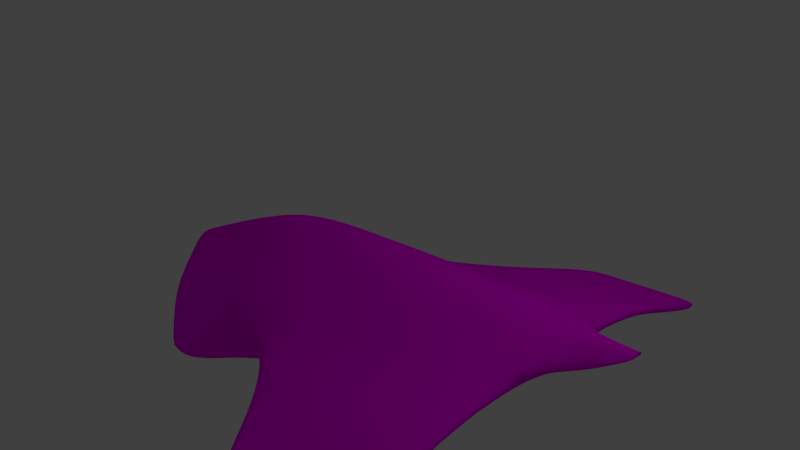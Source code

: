 # Source: SpyShip.blend  (saved by Blender 2.74.0; exported with 4.5.12 LTS)
import bpy
from mathutils import Matrix  # noqa: F401  (used for matrix-valued properties, if any)

bpy.ops.wm.read_factory_settings(use_empty=True)
scene = bpy.context.scene
scene.name = 'Scene'

# ---- collections
col_collection_1 = bpy.data.collections.new('Collection 1'); scene.collection.children.link(col_collection_1)

# ---- images (referenced by path relative to the original .blend; pixels are not part of the script)
import os
ASSET_DIR = os.environ.get("B2B_ASSET_DIR", "")  # directory of the original .blend (textures are referenced by path, not embedded)
HERE = os.path.dirname(os.path.abspath(__file__))  # packed textures are extracted next to this script under _unpacked/

def load_image(name, relpath, width, height, colorspace="sRGB"):
    """Load a texture the original file referenced (path relative to the .blend, or extracted next to this script)."""
    p = next((c for c in (os.path.join(HERE, relpath), os.path.join(ASSET_DIR, relpath)) if relpath and os.path.exists(c)), "")
    if p:
        img = bpy.data.images.load(p, check_existing=True)
        img.name = name
    else:  # same state as the original file: an image datablock whose file is absent (Cycles renders it pink)
        img = bpy.data.images.new(name, width, height)
        img.source = "FILE"
        img.filepath = "//" + (relpath or name)
    img.colorspace_settings.name = colorspace
    return img
img_spyship_uv_test_png = load_image('SpyShip_UV_test.png', 'SpyShip_UV_test.png', 1024, 1024, 'sRGB')

# ---- materials (node trees are filled in below, after node groups)
mat_material_001 = bpy.data.materials.new('Material.001')
mat_material_001.alpha_threshold = 0.0
mat_material_001.roughness = 0.5

# ---- material node trees
mat_material_001.use_nodes = True; mat_material_001.node_tree.nodes.clear()
_N = mat_material_001.node_tree.nodes; _L = mat_material_001.node_tree.links
n0 = _N.new('ShaderNodeOutputMaterial'); n0.name = 'Material Output'; n0.location = (300, 300)
n1 = _N.new('ShaderNodeBsdfDiffuse'); n1.name = 'Diffuse BSDF'; n1.location = (10, 300)
n2 = _N.new('ShaderNodeTexImage'); n2.name = 'Image Texture'; n2.location = (-308, 317)
n2.width = 140
n2.image = img_spyship_uv_test_png
_L.new(n1.outputs[0], n0.inputs[0])
_L.new(n2.outputs[0], n1.inputs[0])
n0.is_active_output = True

# ---- world
world_world = bpy.data.worlds.new('World'); scene.world = world_world
world_world.color = (0.05088, 0.05088, 0.05088)
world_world.use_sun_shadow = False
world_world.sun_shadow_jitter_overblur = 0.0
world_world.cycles.sampling_method = 'MANUAL'
world_world.cycles.sample_map_resolution = 256

# ---- cameras
cam_camera = bpy.data.cameras.new('Camera')
cam_camera.clip_end = 100.0
cam_camera.lens = 35.0
cam_camera.sensor_width = 32.0
cam_camera.sensor_height = 18.0
cam_camera.ortho_scale = 7.314
cam_camera.dof.focus_distance = 0.0

# ---- lights
light_lamp = bpy.data.lights.new('Lamp', 'POINT')
light_lamp.transmission_factor = 0.0
light_lamp.cutoff_distance = 30.0
light_lamp.energy = 100.0
light_lamp.shadow_buffer_clip_start = 1.001
light_lamp.shadow_soft_size = 0.1
light_lamp.shadow_maximum_resolution = 0.006
light_lamp.use_absolute_resolution = True
light_lamp.cycles.use_multiple_importance_sampling = False

# ---- meshes
me_plane = bpy.data.meshes.new('Plane')
me_plane.from_pydata([(-1.804, 0.0, 0.1399), (2.924, -0.8545, -0.06515), (-1.923, -0.9566, -0.674), (-0.6671, -1.204, -0.6284), (-0.627, 0.0, 0.3746), (3.0, 0.0, 0.4229), (-0.5235, -1.498, -0.8575), (2.852, -1.193, -0.1804), (0.1101, -1.977, -0.8906), (2.805, -1.977, -0.3868), (0.5413, -2.498, -0.9301), (2.791, -2.497, -0.6092), (1.173, -3.36, -1.021), (2.884, -3.36, -0.8821), (3.146, -0.5425, -0.0123), (3.146, 0.0, 0.4229), (3.303, -0.4333, 0.0308), (3.303, 0.0, 0.4229), (3.484, -0.2856, 0.08958), (3.484, 0.0, 0.4229), (3.641, -0.2411, 0.1915), (3.641, 0.0, 0.4229), (3.752, -0.1805, 0.2579), (3.752, 0.0, 0.4229), (3.898, -0.09586, 0.3555), (3.898, 0.0, 0.4229), (-1.924, -1.518, -1.593), (-1.548, -1.223, -1.032), (-4.28, 0.0, -1.079), (-3.821, -0.8111, -1.538), (-3.466, -1.154, -1.698), (-2.982, -1.476, -1.887), (-0.7758, -0.3396, -1.718), (-2.469, -1.797, -2.049), (2.916, 0.0, 0.4165), (2.426, -1.234, -0.2407), (2.451, -1.977, -0.4334), (2.518, -2.497, -0.6125), (2.625, -3.36, -0.9008), (2.455, -0.7756, -0.01638), (2.849, -0.4563, 0.1376), (-1.565, -0.6609, -0.3238), (3.146, -0.3292, 0.1992), (3.303, -0.2223, 0.251), (3.484, -0.1548, 0.3076), (3.641, -0.1104, 0.3365), (3.752, -0.07501, 0.3642), (3.898, -0.0468, 0.3922), (-0.7428, -0.5493, -0.185), (-4.091, -0.3701, -1.337), (2.515, -0.4688, 0.1217), (1.137, 0.0, 0.3828), (-0.09527, -1.354, -0.65), (0.4779, -1.977, -0.7287), (0.945, -2.498, -0.8371), (1.573, -3.36, -0.9976), (-0.1147, -1.072, -0.404), (0.7644, -0.7686, -0.108), (-2.527, -1.491, -1.741), (-2.197, -1.18, -1.191), (-2.215, -0.8654, -0.7991), (-3.036, 0.0, -0.3811), (-2.001, -1.834, -2.084), (-2.007, -0.4786, -0.4862), (3.898, -0.01328, 0.3922), (-3.821, 0.0, -1.538), (-3.466, 0.0, -1.698), (-2.982, 0.0, -1.832), (-2.222, 0.0, -1.449), (-2.639, 0.0, -1.778), (-4.091, 0.0, -1.337), (-2.404, 0.0, -1.685), (-2.036, 0.0, -1.137), (-0.5235, -1.498, -1.018), (-0.5235, 0.0, -0.8666), (2.852, -1.193, -0.3484), (0.1101, -1.977, -1.059), (2.805, -1.977, -0.5548), (0.5413, -2.498, -1.098), (2.791, -2.497, -0.7772), (1.173, -3.36, -1.189), (2.884, -3.36, -1.05), (2.629, -3.36, -1.07), (1.569, -3.36, -1.162), (3.243, 0.0, -0.04567), (3.303, 0.0, 0.0), (3.484, 0.0, 0.08958), (3.641, 0.0, 0.1915), (3.752, 0.0, 0.2579), (3.898, 0.0, 0.3555), (3.898, 0.0, 0.3922), (3.122, 0.0, -0.1266), (2.995, 0.0, -0.1536), (2.852, 0.0, -0.2096), (-1.809, 0.0, -0.9242), (-2.3, -0.4734, -1.788), (-2.595, -0.4639, -1.848), (-2.982, -0.3809, -1.846), (-1.849, -0.4377, -1.747), (-3.466, -0.2979, -1.698), (-3.821, -0.2094, -1.538), (-4.091, -0.09554, -1.337), (-0.5235, -0.3866, -0.8582), (-2.007, -0.3917, -1.255), (-1.742, -0.3157, -0.8469), (3.036, -0.1777, -0.1439), (2.852, -0.2054, -0.2096), (3.114, -0.1672, -0.124), (-1.302, -1.149, -1.875), (-2.3, 0.0, -1.55), (-2.043, -0.6002, -1.765), (2.46, -2.497, -0.8247), (1.054, -2.498, -1.026), (0.7221, -1.977, -0.946), (0.2404, -1.429, -0.8616), (2.408, -1.977, -0.6294), (2.354, -1.238, -0.4457), (3.898, -0.02721, 0.3555), (3.752, -0.05123, 0.2579), (3.641, -0.06842, 0.1915), (3.484, -0.09738, 0.08958), (3.303, -0.123, 0.008742), (3.146, -0.154, -0.08033), (-1.501, -1.215, -1.1), (-1.734, 0.0, -0.9385), (-1.671, -0.3198, -0.8575), (-1.089, -0.8918, -1.812), (-2.269, 0.0, -1.51), (-1.964, -0.6597, -1.758), (2.36, -0.2318, -0.2781), (2.366, 0.0, -0.2853), (0.2152, -0.3469, -0.7096), (0.2516, 0.0, -0.7107), (-3.72, -0.8145, -1.492), (-4.202, 0.0, -1.036), (-3.961, -0.3769, -1.284), (-2.954, -1.477, -1.878), (-3.387, -1.156, -1.666), (-2.439, -1.8, -2.051), (-2.625, 0.0, -1.772), (-2.577, -0.4645, -1.844), (-1.177, -1.084, -1.674), (-1.164, -0.9817, -1.834), (-2.28, 0.0, -1.524), (-1.992, -0.6389, -1.76)], [], [(48, 4, 0, 41), (52, 6, 8, 53), (53, 8, 10, 54), (54, 10, 12, 55), (40, 1, 14, 42), (42, 14, 16, 43), (43, 16, 18, 44), (44, 18, 20, 45), (45, 20, 22, 46), (46, 22, 24, 47), (50, 40, 5, 34), (56, 3, 6, 52), (27, 6, 3, 2), (137, 133, 29, 30), (135, 134, 28, 49), (137, 30, 31, 136), (136, 31, 33, 138), (1, 39, 35, 7), (57, 50, 34, 51), (11, 37, 38, 13), (9, 36, 37, 11), (7, 35, 36, 9), (56, 39, 50, 57), (133, 135, 49, 29), (39, 1, 40, 50), (23, 46, 47, 25), (21, 45, 46, 23), (19, 44, 45, 21), (17, 43, 44, 19), (15, 42, 43, 17), (5, 40, 42, 15), (3, 48, 41, 2), (3, 56, 57, 48), (48, 57, 51, 4), (39, 56, 52, 35), (37, 54, 55, 38), (36, 53, 54, 37), (35, 52, 53, 36), (140, 96, 69, 139), (96, 97, 67, 69), (110, 95, 71, 109), (97, 99, 66, 67), (99, 100, 65, 66), (100, 101, 70, 65), (104, 103, 72, 94), (103, 98, 68, 72), (55, 12, 80, 83), (38, 55, 83, 82), (12, 10, 78, 80), (11, 13, 81, 79), (13, 38, 82, 81), (10, 8, 76, 78), (9, 11, 79, 77), (7, 9, 77, 75), (64, 117, 89, 90), (117, 118, 88, 89), (118, 119, 87, 88), (119, 120, 86, 87), (120, 121, 85, 86), (121, 122, 84, 85), (105, 106, 93, 92), (107, 105, 92, 91), (79, 111, 115, 77), (112, 78, 76, 113), (131, 129, 116, 114), (49, 28, 70, 101), (74, 132, 131, 102), (124, 74, 102, 125), (1, 7, 105, 107), (7, 75, 106, 105), (32, 98, 26, 141), (94, 124, 125, 104), (29, 49, 101, 100), (30, 29, 100, 99), (31, 30, 99, 97), (108, 62, 95, 110), (33, 31, 97, 96), (138, 33, 96, 140), (142, 108, 110, 144), (144, 110, 109, 143), (141, 26, 108, 142), (115, 113, 114, 116), (111, 112, 113, 115), (16, 14, 122, 121), (83, 80, 78, 112), (77, 115, 116, 75), (81, 82, 111, 79), (82, 83, 112, 111), (18, 16, 121, 120), (20, 18, 120, 119), (22, 20, 119, 118), (24, 22, 118, 117), (47, 24, 117, 64), (14, 1, 107, 122), (122, 107, 91, 84), (102, 73, 123, 125), (2, 41, 63, 60), (26, 27, 59, 58), (58, 62, 108, 26), (41, 0, 61, 63), (27, 2, 60, 59), (98, 128, 127, 68), (32, 126, 128, 98), (27, 26, 123), (98, 103, 104, 125, 123, 26), (130, 93, 106, 129), (132, 130, 129, 131), (129, 106, 75, 116), (102, 131, 114, 73), (8, 6, 73, 76), (113, 76, 73, 114), (27, 123, 73, 6), (62, 138, 140, 95), (95, 140, 139, 71), (60, 63, 135, 133), (58, 136, 138, 62), (59, 137, 136, 58), (63, 61, 134, 135), (59, 60, 133, 137), (32, 141, 142, 126), (128, 144, 143, 127), (126, 142, 144, 128)])
me_plane.polygons.foreach_set('use_smooth', [True] * 122)
_uv = me_plane.uv_layers.new(name='UVMap')
_uv.uv.foreach_set('vector', [0.3194, 0.5611, 0.4037, 0.5438, 0.3914, 0.688, 0.3014, 0.6608, 0.2152, 0.4841, 0.19, 0.5371, 0.1414, 0.4585, 0.1502, 0.4124, 0.1502, 0.4124, 0.1414, 0.4585, 0.0887, 0.404, 0.09364, 0.3544, 0.09364, 0.3544, 0.0887, 0.404, 0.0, 0.3239, 0.001023, 0.2756, 0.3438, 0.1265, 0.294, 0.1175, 0.3268, 0.0922, 0.3593, 0.09095, 0.3593, 0.09095, 0.3268, 0.0922, 0.3397, 0.07346, 0.3724, 0.07208, 0.3724, 0.07208, 0.3397, 0.07346, 0.3571, 0.05196, 0.382, 0.05012, 0.382, 0.05012, 0.3571, 0.05196, 0.367, 0.03211, 0.3878, 0.03115, 0.3878, 0.03115, 0.367, 0.03211, 0.3765, 0.01838, 0.3926, 0.01774, 0.3926, 0.01774, 0.3765, 0.01838, 0.39, 0.0002285, 0.3968, 8.55e-05, 0.342, 0.1667, 0.3438, 0.1265, 0.4037, 0.1077, 0.4034, 0.1179, 0.2562, 0.4852, 0.2313, 0.5534, 0.19, 0.5371, 0.2152, 0.4841, 0.2074, 0.6639, 0.19, 0.5371, 0.2313, 0.5534, 0.2535, 0.7063, 0.1795, 0.8928, 0.2224, 0.9328, 0.2202, 0.9454, 0.178, 0.9027, 0.2765, 0.9619, 0.327, 0.9901, 0.3246, 1.0, 0.2743, 0.9782, 0.1795, 0.8928, 0.178, 0.9027, 0.136, 0.845, 0.1364, 0.8414, 0.1364, 0.8414, 0.136, 0.845, 0.09546, 0.7833, 0.09509, 0.7798, 0.294, 0.1175, 0.3047, 0.1738, 0.2479, 0.1772, 0.2549, 0.1255, 0.3015, 0.3779, 0.342, 0.1667, 0.4034, 0.1179, 0.4029, 0.3319, 0.1051, 0.13, 0.1051, 0.1628, 0.005707, 0.1482, 0.006566, 0.1169, 0.1678, 0.1288, 0.1654, 0.1719, 0.1051, 0.1628, 0.1051, 0.13, 0.2549, 0.1255, 0.2479, 0.1772, 0.1654, 0.1719, 0.1678, 0.1288, 0.2562, 0.4852, 0.3047, 0.1738, 0.342, 0.1667, 0.3015, 0.3779, 0.2224, 0.9328, 0.2765, 0.9619, 0.2743, 0.9782, 0.2202, 0.9454, 0.3047, 0.1738, 0.294, 0.1175, 0.3438, 0.1265, 0.342, 0.1667, 0.4032, 0.01749, 0.3926, 0.01774, 0.3968, 8.55e-05, 0.4031, 0.0, 0.4033, 0.03079, 0.3878, 0.03115, 0.3926, 0.01774, 0.4032, 0.01749, 0.4034, 0.04968, 0.382, 0.05012, 0.3878, 0.03115, 0.4033, 0.03079, 0.4035, 0.07137, 0.3724, 0.07208, 0.382, 0.05012, 0.4034, 0.04968, 0.4036, 0.09026, 0.3593, 0.09095, 0.3724, 0.07208, 0.4035, 0.07137, 0.4037, 0.1077, 0.3438, 0.1265, 0.3593, 0.09095, 0.4036, 0.09026, 0.2313, 0.5534, 0.3194, 0.5611, 0.3014, 0.6608, 0.2535, 0.7063, 0.2313, 0.5534, 0.2562, 0.4852, 0.3015, 0.3779, 0.3194, 0.5611, 0.3194, 0.5611, 0.3015, 0.3779, 0.4029, 0.3319, 0.4037, 0.5438, 0.3047, 0.1738, 0.2562, 0.4852, 0.2152, 0.4841, 0.2479, 0.1772, 0.1051, 0.1628, 0.09364, 0.3544, 0.001023, 0.2756, 0.005707, 0.1482, 0.1654, 0.1719, 0.1502, 0.4124, 0.09364, 0.3544, 0.1051, 0.1628, 0.2479, 0.1772, 0.2152, 0.4841, 0.1502, 0.4124, 0.1654, 0.1719, 0.9333, 0.1784, 0.9327, 0.1762, 0.9821, 0.1568, 0.9826, 0.1586, 0.9327, 0.1762, 0.9306, 0.1292, 0.9714, 0.1165, 0.9821, 0.1568, 0.9355, 0.2456, 0.9412, 0.2115, 0.9905, 0.1856, 0.9959, 0.2002, 0.9306, 0.1292, 0.9284, 0.07418, 0.9601, 0.06406, 0.9714, 0.1165, 0.9284, 0.07418, 0.9307, 0.03395, 0.953, 0.02684, 0.9601, 0.06406, 0.9307, 0.03395, 0.9388, 0.003246, 0.949, 0.0, 0.953, 0.02684, 0.4037, 0.8384, 0.4533, 0.8363, 0.4351, 0.8815, 0.4085, 0.8776, 0.4533, 0.8363, 0.5059, 0.8382, 0.4719, 0.8868, 0.4351, 0.8815, 0.8124, 0.4901, 0.8096, 0.523, 0.7908, 0.5229, 0.7941, 0.4903, 0.8237, 0.4037, 0.8124, 0.4901, 0.7941, 0.4903, 0.8048, 0.4032, 0.8096, 0.523, 0.8189, 0.6514, 0.8002, 0.6512, 0.7908, 0.5229, 0.8394, 0.4962, 0.8428, 0.3874, 0.8608, 0.3823, 0.8573, 0.4911, 0.8259, 0.3824, 0.8237, 0.4037, 0.8048, 0.4032, 0.8072, 0.3823, 0.8189, 0.6514, 0.8228, 0.7329, 0.8041, 0.7328, 0.8002, 0.6512, 0.8301, 0.5639, 0.8394, 0.4962, 0.8573, 0.4911, 0.8481, 0.5588, 0.8296, 0.6619, 0.8301, 0.5639, 0.8481, 0.5588, 0.8476, 0.6568, 0.6409, 0.7166, 0.645, 0.7149, 0.645, 0.7182, 0.6409, 0.7182, 0.7878, 0.7066, 0.7843, 0.6869, 0.79, 0.687, 0.7908, 0.7066, 0.7843, 0.6869, 0.7819, 0.6722, 0.7895, 0.6722, 0.79, 0.687, 0.7819, 0.6722, 0.7779, 0.651, 0.7887, 0.651, 0.7895, 0.6722, 0.7779, 0.651, 0.7746, 0.6276, 0.7881, 0.6274, 0.7887, 0.651, 0.7746, 0.6276, 0.7705, 0.6068, 0.7877, 0.6191, 0.7881, 0.6274, 0.7673, 0.5922, 0.764, 0.5688, 0.7868, 0.5688, 0.787, 0.5871, 0.7685, 0.602, 0.7673, 0.5922, 0.787, 0.5871, 0.787, 0.6028, 0.503, 0.547, 0.5033, 0.5067, 0.5636, 0.5056, 0.5634, 0.5543, 0.5047, 0.3354, 0.5052, 0.273, 0.5646, 0.2232, 0.5643, 0.2983, 0.7494, 0.2446, 0.7616, 0.5089, 0.6479, 0.5039, 0.6274, 0.2436, 0.6409, 0.7066, 0.6409, 0.764, 0.6245, 0.7342, 0.6288, 0.727, 0.788, 0.1534, 0.7878, 0.2489, 0.7494, 0.2446, 0.7452, 0.1536, 0.7904, 0.008507, 0.788, 0.1534, 0.7452, 0.1536, 0.7558, 0.018, 0.8259, 0.7053, 0.8296, 0.6619, 0.852, 0.7824, 0.8491, 0.7845, 0.8296, 0.6619, 0.8476, 0.6568, 0.8608, 0.7765, 0.852, 0.7824, 0.6008, 0.7066, 0.6008, 0.8357, 0.5059, 0.8451, 0.5355, 0.756, 0.7908, 0.0, 0.7904, 0.008507, 0.7558, 0.018, 0.7566, 0.009862, 0.8667, 0.05439, 0.9096, 0.01257, 0.9388, 0.003246, 0.9307, 0.03395, 0.8374, 0.1033, 0.8667, 0.05439, 0.9307, 0.03395, 0.9284, 0.07418, 0.8134, 0.1656, 0.8374, 0.1033, 0.9284, 0.07418, 0.9306, 0.1292, 0.8961, 0.3465, 0.7996, 0.2858, 0.9412, 0.2115, 0.9355, 0.2456, 0.7908, 0.2318, 0.8134, 0.1656, 0.9306, 0.1292, 0.9327, 0.1762, 0.7914, 0.2352, 0.7908, 0.2318, 0.9327, 0.1762, 0.9333, 0.1784, 0.9186, 0.3575, 0.8961, 0.3465, 0.9355, 0.2456, 0.9329, 0.2528, 0.9329, 0.2528, 0.9355, 0.2456, 0.9959, 0.2002, 0.997, 0.203, 0.6245, 0.7964, 0.6245, 0.8486, 0.6008, 0.8051, 0.6067, 0.7847, 0.5636, 0.5056, 0.5643, 0.2983, 0.6274, 0.2436, 0.6479, 0.5039, 0.5033, 0.5067, 0.5047, 0.3354, 0.5643, 0.2983, 0.5636, 0.5056, 0.7404, 0.6281, 0.7282, 0.6085, 0.7705, 0.6068, 0.7746, 0.6276, 0.406, 0.3928, 0.4067, 0.3453, 0.5052, 0.273, 0.5047, 0.3354, 0.5634, 0.5543, 0.5636, 0.5056, 0.6479, 0.5039, 0.6527, 0.5651, 0.4037, 0.5509, 0.4042, 0.5204, 0.5033, 0.5067, 0.503, 0.547, 0.4042, 0.5204, 0.406, 0.3928, 0.5047, 0.3354, 0.5033, 0.5067, 0.757, 0.651, 0.7404, 0.6281, 0.7746, 0.6276, 0.7779, 0.651, 0.7628, 0.6722, 0.757, 0.651, 0.7779, 0.651, 0.7819, 0.6722, 0.77, 0.6869, 0.7628, 0.6722, 0.7819, 0.6722, 0.7843, 0.6869, 0.7802, 0.7066, 0.77, 0.6869, 0.7843, 0.6869, 0.7878, 0.7066, 0.6409, 0.7126, 0.645, 0.7066, 0.645, 0.7149, 0.6409, 0.7166, 0.7282, 0.6085, 0.6936, 0.5809, 0.7685, 0.602, 0.7705, 0.6068, 0.7705, 0.6068, 0.7685, 0.602, 0.787, 0.6028, 0.7877, 0.6191, 0.7452, 0.1536, 0.62, 0.1494, 0.653, 0.0318, 0.7558, 0.018, 0.2535, 0.7063, 0.3014, 0.6608, 0.3102, 0.717, 0.2554, 0.7434, 0.1477, 0.7141, 0.2074, 0.6639, 0.2031, 0.7441, 0.1423, 0.7884, 0.1423, 0.7884, 0.08962, 0.7273, 0.1668, 0.6451, 0.1477, 0.7141, 0.3014, 0.6608, 0.3914, 0.688, 0.363, 0.8422, 0.3102, 0.717, 0.2074, 0.6639, 0.2535, 0.7063, 0.2554, 0.7434, 0.2031, 0.7441, 0.9586, 0.2626, 0.9315, 0.2567, 0.9976, 0.2046, 1.0, 0.2111, 1.0, 0.3823, 0.9306, 0.3634, 0.9315, 0.2567, 0.9586, 0.2626, 0.2074, 0.6639, 0.1477, 0.7141, 0.2043, 0.6592, 0.5059, 0.8382, 0.4533, 0.8363, 0.4037, 0.8384, 0.404, 0.8379, 0.4414, 0.7341, 0.5059, 0.7066, 0.7872, 0.5095, 0.7868, 0.5688, 0.764, 0.5688, 0.7616, 0.5089, 0.7878, 0.2489, 0.7872, 0.5095, 0.7616, 0.5089, 0.7494, 0.2446, 0.7616, 0.5089, 0.764, 0.5688, 0.6527, 0.5651, 0.6479, 0.5039, 0.7452, 0.1536, 0.7494, 0.2446, 0.6274, 0.2436, 0.62, 0.1494, 0.8228, 0.7329, 0.8259, 0.8275, 0.808, 0.8274, 0.8041, 0.7328, 0.5643, 0.2983, 0.5646, 0.2232, 0.62, 0.1494, 0.6274, 0.2436, 0.8057, 0.936, 0.7982, 0.9327, 0.808, 0.8274, 0.8259, 0.8275, 0.7996, 0.2858, 0.7914, 0.2352, 0.9333, 0.1784, 0.9412, 0.2115, 0.9412, 0.2115, 0.9333, 0.1784, 0.9826, 0.1586, 0.9905, 0.1856, 0.2554, 0.7434, 0.3102, 0.717, 0.2765, 0.9619, 0.2224, 0.9328, 0.1423, 0.7884, 0.1364, 0.8414, 0.09509, 0.7798, 0.08962, 0.7273, 0.2031, 0.7441, 0.1795, 0.8928, 0.1364, 0.8414, 0.1423, 0.7884, 0.3102, 0.717, 0.363, 0.8422, 0.327, 0.9901, 0.2765, 0.9619, 0.2031, 0.7441, 0.2554, 0.7434, 0.2224, 0.9328, 0.1795, 0.8928, 0.6227, 0.7066, 0.6245, 0.7964, 0.6067, 0.7847, 0.6099, 0.7737, 0.9315, 0.2567, 0.9329, 0.2528, 0.997, 0.203, 0.9976, 0.2046, 0.9306, 0.3634, 0.9186, 0.3575, 0.9329, 0.2528, 0.9315, 0.2567])
me_plane.materials.append(mat_material_001)
me_plane.use_remesh_preserve_volume = False
me_plane.use_remesh_preserve_attributes = False
me_plane.use_mirror_vertex_groups = False
me_plane.update()

# ---- objects
ob_plane = bpy.data.objects.new('Plane', me_plane)
ob_lamp = bpy.data.objects.new('Lamp', light_lamp)
ob_camera = bpy.data.objects.new('Camera', cam_camera)

# ---- transforms, parenting, visibility, modifiers, constraints
ob_plane.location = (0.0, 0.0, 0.0)
ob_plane.lineart.crease_threshold = 0.0
_m = ob_plane.modifiers.new('Mirror', 'MIRROR')
_m.use_axis = (False, True, False)
_m.use_clip = True
_m = ob_plane.modifiers.new('Subsurf', 'SUBSURF')
_m.uv_smooth = 'PRESERVE_CORNERS'
_m.quality = 2
_m.levels = 2
_m.show_only_control_edges = False
ob_lamp.location = (4.076, 1.005, 5.904)
ob_lamp.rotation_euler = (0.6503, 0.05522, 1.866)
ob_lamp.lock_rotations_4d = False
ob_lamp.empty_display_type = 'ARROWS'
ob_lamp.color = (0.0, 0.0, 0.0, 0.0)
ob_lamp.lineart.crease_threshold = 0.0
ob_camera.location = (7.481, -6.508, 5.344)
ob_camera.rotation_euler = (1.109, 0.01082, 0.8149)
ob_camera.lock_rotations_4d = False
ob_camera.empty_display_type = 'ARROWS'
ob_camera.color = (0.0, 0.0, 0.0, 0.0)
ob_camera.display_type = 'WIRE'
ob_camera.lineart.crease_threshold = 0.0

# ---- collection membership
col_collection_1.objects.link(ob_plane)
col_collection_1.objects.link(ob_lamp)
col_collection_1.objects.link(ob_camera)

# ---- scene / render settings (as saved in the file)
scene.camera = ob_camera
scene.frame_start = 1; scene.frame_end = 250; scene.frame_set(1)
scene.render.engine = 'CYCLES'
scene.render.resolution_percentage = 50
scene.render.dither_intensity = 0.0
scene.cycles.use_denoising = False
scene.cycles.samples = 10
scene.cycles.sampling_pattern = 'TABULATED_SOBOL'
scene.cycles.light_sampling_threshold = 0.0
scene.cycles.use_adaptive_sampling = False
scene.cycles.use_light_tree = False
scene.cycles.blur_glossy = 0.0
scene.cycles.pixel_filter_type = 'GAUSSIAN'
scene.cycles.sample_clamp_indirect = 0.0
scene.view_settings.view_transform = 'Standard'
bpy.context.view_layer.update()

